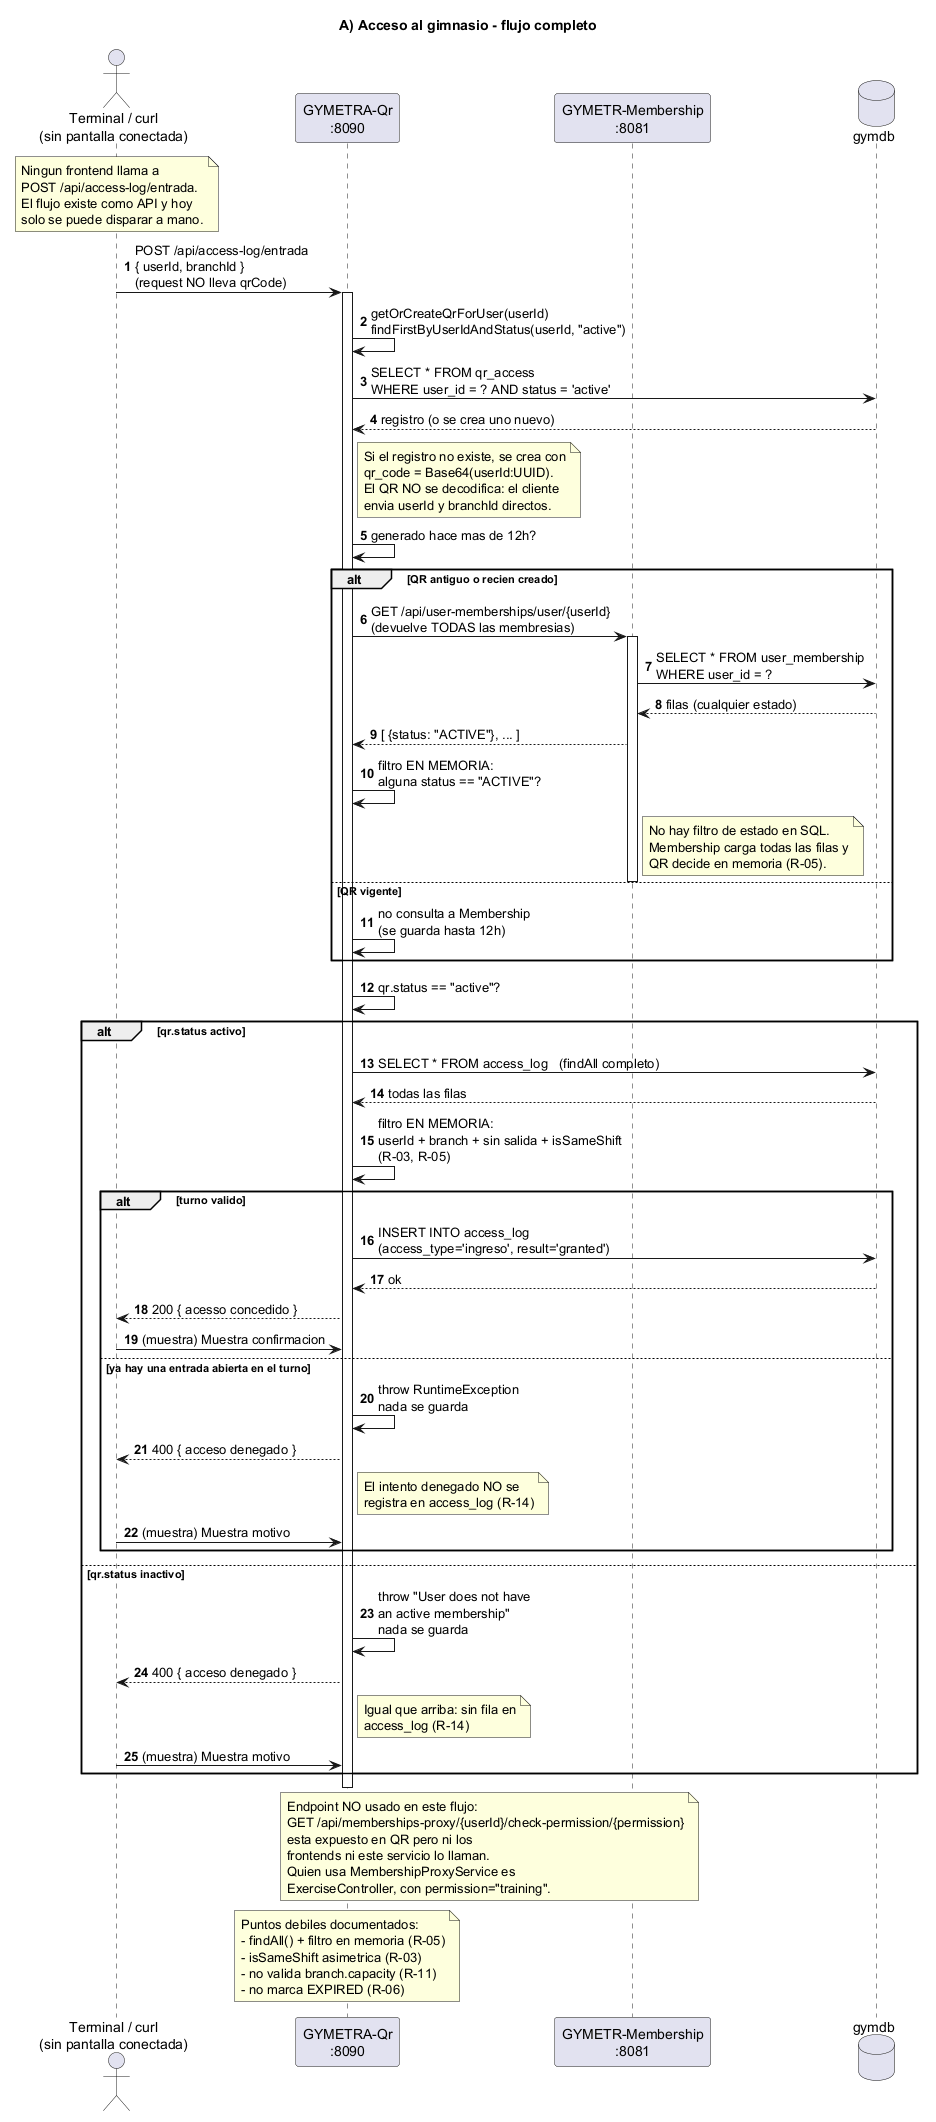

The diagram above was rendered by PlantUML. Its source (embedded in the PNG):
@startuml
' ===========================================================
' GYMETRA - Diagramas de secuencia
' Tres flujos criticos del sistema, fiel al codigo:
'   A) Acceso al gimnasio (API sin pantalla conectada)
'   B) Registro y sincronizacion con Cognito
'   C) Sincronizacion del catalogo de ejercicios
' ===========================================================

title A) Acceso al gimnasio - flujo completo

autonumber
actor "Terminal / curl\n(sin pantalla conectada)" as Socio
participant "GYMETRA-Qr\n:8090" as QR
participant "GYMETR-Membership\n:8081" as MB
database "gymdb" as DB

note over Socio
  Ningun frontend llama a
  POST /api/access-log/entrada.
  El flujo existe como API y hoy
  solo se puede disparar a mano.
end note

Socio -> QR: POST /api/access-log/entrada\n{ userId, branchId }\n(request NO lleva qrCode)
activate QR

QR -> QR: getOrCreateQrForUser(userId)\nfindFirstByUserIdAndStatus(userId, "active")
QR -> DB: SELECT * FROM qr_access\nWHERE user_id = ? AND status = 'active'
DB --> QR: registro (o se crea uno nuevo)

note right of QR
  Si el registro no existe, se crea con
  qr_code = Base64(userId:UUID).
  El QR NO se decodifica: el cliente
  envia userId y branchId directos.
end note

QR -> QR: generado hace mas de 12h?
alt QR antiguo o recien creado
  QR -> MB: GET /api/user-memberships/user/{userId}\n(devuelve TODAS las membresias)
  activate MB
  MB -> DB: SELECT * FROM user_membership\nWHERE user_id = ?
  DB --> MB: filas (cualquier estado)
  MB --> QR: [ {status: "ACTIVE"}, ... ]
  QR -> QR: filtro EN MEMORIA:\nalguna status == "ACTIVE"?
  note right of MB
    No hay filtro de estado en SQL.
    Membership carga todas las filas y
    QR decide en memoria (R-05).
  end note
  deactivate MB
else QR vigente
  QR -> QR: no consulta a Membership\n(se guarda hasta 12h)
end

QR -> QR: qr.status == "active"?

alt qr.status activo
  QR -> DB: SELECT * FROM access_log   (findAll completo)
  DB --> QR: todas las filas
  QR -> QR: filtro EN MEMORIA:\nuserId + branch + sin salida + isSameShift\n(R-03, R-05)
  alt turno valido
    QR -> DB: INSERT INTO access_log\n(access_type='ingreso', result='granted')
    DB --> QR: ok
    QR --> Socio: 200 { acesso concedido }
    Socio -> QR: (muestra) Muestra confirmacion
  else ya hay una entrada abierta en el turno
    QR -> QR: throw RuntimeException\nnada se guarda
    QR --> Socio: 400 { acceso denegado }
    note right of QR
      El intento denegado NO se
      registra en access_log (R-14)
    end note
    Socio -> QR: (muestra) Muestra motivo
  end
else qr.status inactivo
  QR -> QR: throw "User does not have\nan active membership"\nnada se guarda
  QR --> Socio: 400 { acceso denegado }
  note right of QR
    Igual que arriba: sin fila en
    access_log (R-14)
  end note
  Socio -> QR: (muestra) Muestra motivo
end

deactivate QR

note over QR,MB
  Endpoint NO usado en este flujo:
  GET /api/memberships-proxy/{userId}/check-permission/{permission}
  esta expuesto en QR pero ni los
  frontends ni este servicio lo llaman.
  Quien usa MembershipProxyService es
  ExerciseController, con permission="training".
end note

note over QR
  Puntos debiles documentados:
  - findAll() + filtro en memoria (R-05)
  - isSameShift asimetrica (R-03)
  - no valida branch.capacity (R-11)
  - no marca EXPIRED (R-06)
end note

@enduml